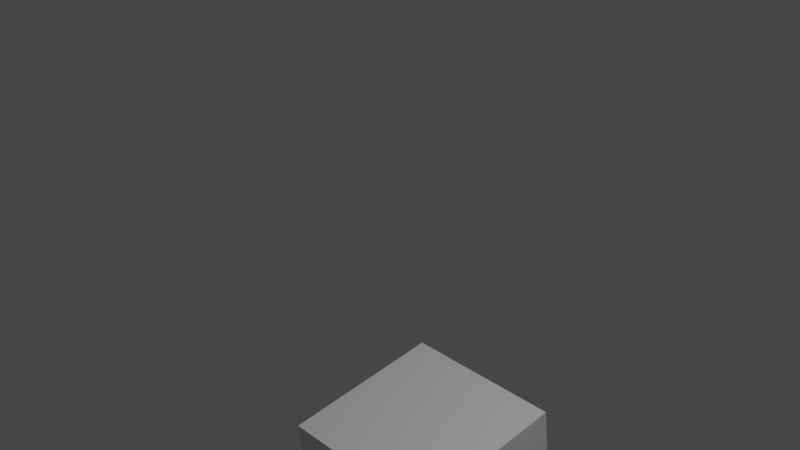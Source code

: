 # Source: test_scene.blend  (saved by Blender 3.3.2; exported with 4.5.12 LTS)
import bpy
from mathutils import Matrix  # noqa: F401  (used for matrix-valued properties, if any)

bpy.ops.wm.read_factory_settings(use_empty=True)
scene = bpy.context.scene
scene.name = 'Scene'

# ---- collections
col_collection = bpy.data.collections.new('Collection'); scene.collection.children.link(col_collection)

# ---- materials (node trees are filled in below, after node groups)
mat_material = bpy.data.materials.new('Material')
mat_material.alpha_threshold = 0.0
mat_material.use_transparent_shadow = False
mat_material.line_color = (0.0, 0.0, 0.0, 1.0)

# ---- material node trees
mat_material.use_nodes = True; mat_material.node_tree.nodes.clear()
_N = mat_material.node_tree.nodes; _L = mat_material.node_tree.links
n0 = _N.new('ShaderNodeOutputMaterial'); n0.name = 'Material Output'; n0.location = (300, 300)
n1 = _N.new('ShaderNodeBsdfPrincipled'); n1.name = 'Principled BSDF'; n1.location = (10, 300)
n1.distribution = 'GGX'
n1.subsurface_method = 'RANDOM_WALK_SKIN'
n1.inputs[2].default_value = 0.4
n1.inputs[3].default_value = 1.45
n1.inputs[27].default_value = (0.0, 0.0, 0.0, 1.0)
n1.inputs[28].default_value = 1.0
_L.new(n1.outputs[0], n0.inputs[0])
n0.is_active_output = True

# ---- world
world_world = bpy.data.worlds.new('World'); scene.world = world_world
world_world.use_nodes = True; world_world.node_tree.nodes.clear()
_N = world_world.node_tree.nodes; _L = world_world.node_tree.links
n0 = _N.new('ShaderNodeOutputWorld'); n0.name = 'World Output'; n0.location = (300, 300)
n1 = _N.new('ShaderNodeBackground'); n1.name = 'Background'; n1.location = (10, 300)
n1.inputs[0].default_value = (0.05088, 0.05088, 0.05088, 1.0)
_L.new(n1.outputs[0], n0.inputs[0])
n0.is_active_output = True
world_world.color = (0.05088, 0.05088, 0.05088)
world_world.use_sun_shadow = False
world_world.sun_shadow_jitter_overblur = 0.0

# ---- cameras
cam_camera = bpy.data.cameras.new('Camera')
cam_camera.clip_end = 100.0
cam_camera.ortho_scale = 7.314

# ---- lights
light_light = bpy.data.lights.new('Light', 'POINT')
light_light.transmission_factor = 0.0
light_light.energy = 1000.0
light_light.shadow_soft_size = 0.1
light_light.shadow_maximum_resolution = 0.006
light_light.use_absolute_resolution = True

# ---- meshes
me_cube = bpy.data.meshes.new('Cube')
me_cube.from_pydata([(1.0, 1.0, 1.0), (1.0, 1.0, -1.0), (1.0, -1.0, 1.0), (1.0, -1.0, -1.0), (-1.0, 1.0, 1.0), (-1.0, 1.0, -1.0), (-1.0, -1.0, 1.0), (-1.0, -1.0, -1.0)], [], [(0, 4, 6, 2), (3, 2, 6, 7), (7, 6, 4, 5), (5, 1, 3, 7), (1, 0, 2, 3), (5, 4, 0, 1)])
_uv = me_cube.uv_layers.new(name='UVMap')
_uv.uv.foreach_set('vector', [0.625, 0.5, 0.875, 0.5, 0.875, 0.75, 0.625, 0.75, 0.375, 0.75, 0.625, 0.75, 0.625, 1.0, 0.375, 1.0, 0.375, 0.0, 0.625, 0.0, 0.625, 0.25, 0.375, 0.25, 0.125, 0.5, 0.375, 0.5, 0.375, 0.75, 0.125, 0.75, 0.375, 0.5, 0.625, 0.5, 0.625, 0.75, 0.375, 0.75, 0.375, 0.25, 0.625, 0.25, 0.625, 0.5, 0.375, 0.5])
me_cube.materials.append(mat_material)
me_cube.use_mirror_vertex_groups = False
me_cube.update()

# ---- objects
ob_cube = bpy.data.objects.new('Cube', me_cube)
ob_light = bpy.data.objects.new('Light', light_light)
ob_camera = bpy.data.objects.new('Camera', cam_camera)
ob_accel = bpy.data.objects.new('Accel', None)
ob_vel = bpy.data.objects.new('Vel', None)

# ---- transforms, parenting, visibility, modifiers, constraints
ob_cube.location = (0.0, 0.4693, -3.647)
ob_cube.rotation_euler = (0.1292, -0.0, 0.0)
ob_cube.scale = (1.0, 1.0, 1.0)
ob_cube.lock_rotations_4d = False
ob_cube.empty_display_type = 'ARROWS'
ob_cube.lineart.crease_threshold = 0.0
ob_light.location = (4.076, 1.005, 5.904)
ob_light.rotation_euler = (0.6503, 0.05522, 1.866)
ob_light.lock_rotations_4d = False
ob_light.empty_display_type = 'ARROWS'
ob_light.color = (0.0, 0.0, 0.0, 0.0)
ob_light.lineart.crease_threshold = 0.0
ob_camera.location = (7.359, -6.926, 4.958)
ob_camera.rotation_euler = (1.109, 0.0, 0.8149)
ob_camera.lock_rotations_4d = False
ob_camera.empty_display_type = 'ARROWS'
ob_camera.color = (0.0, 0.0, 0.0, 0.0)
ob_camera.display_type = 'WIRE'
ob_camera.lineart.crease_threshold = 0.0
ob_accel.location = (0.0, 0.0, 0.0)
ob_vel.location = (0.0, 0.0, -2.497)
ob_vel.rotation_euler = (-3.278e-07, 0.0, 0.0)

# ---- collection membership
col_collection.objects.link(ob_cube)
col_collection.objects.link(ob_light)
col_collection.objects.link(ob_camera)
col_collection.objects.link(ob_accel)
col_collection.objects.link(ob_vel)

# ---- scene / render settings (as saved in the file)
scene.camera = ob_camera
scene.frame_start = 1; scene.frame_end = 100; scene.frame_set(98)
scene.render.engine = 'BLENDER_EEVEE_NEXT'
scene.cycles.sampling_pattern = 'TABULATED_SOBOL'
scene.cycles.use_light_tree = False
scene.view_settings.view_transform = 'Filmic'
bpy.context.view_layer.update()
